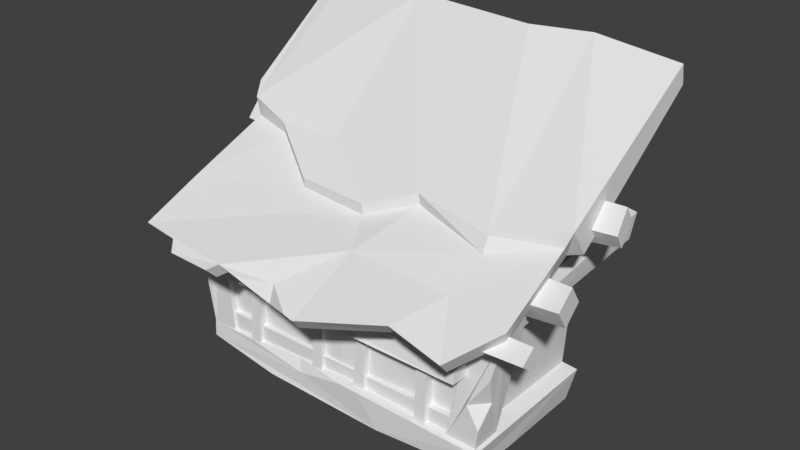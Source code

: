 # Source: roof_window_1.blend  (saved by Blender 2.78.0; exported with 4.5.12 LTS)
import bpy
from mathutils import Matrix  # noqa: F401  (used for matrix-valued properties, if any)

bpy.ops.wm.read_factory_settings(use_empty=True)
scene = bpy.context.scene
scene.name = 'Scene'

# ---- collections
col_collection_1 = bpy.data.collections.new('Collection 1'); scene.collection.children.link(col_collection_1)

# ---- world
world_world = bpy.data.worlds.new('World'); scene.world = world_world
world_world.color = (0.05088, 0.05088, 0.05088)
world_world.use_sun_shadow = False
world_world.sun_shadow_jitter_overblur = 0.0
world_world.cycles.sampling_method = 'MANUAL'

# ---- meshes
me_cube_017 = bpy.data.meshes.new('Cube.017')
me_cube_017.from_pydata([(-0.8581, -0.5296, 1.469), (-0.8571, -0.4469, 1.404), (-0.8437, -0.4472, 1.517), (-0.8409, -0.3631, 1.455), (-0.5489, -0.5112, 1.424), (-0.5563, -0.4212, 1.358), (-0.5259, -0.4233, 1.495), (-0.5349, -0.328, 1.427), (-0.8817, -0.2718, 1.607), (-0.8809, -0.2076, 1.566), (-0.8717, -0.2188, 1.683), (-0.8696, -0.1581, 1.64), (-0.4946, -0.2723, 1.576), (-0.5093, -0.1828, 1.517), (-0.4806, -0.2014, 1.698), (-0.4921, -0.1116, 1.638), (-0.861, -0.6739, 1.329), (-0.8556, -0.6086, 1.375), (-0.8629, -0.7393, 1.382), (-0.8567, -0.6742, 1.428), (-0.6113, -0.6533, 1.297), (-0.6092, -0.5755, 1.345), (-0.6132, -0.7292, 1.357), (-0.6103, -0.6504, 1.405), (-0.02701, -0.8846, 1.257), (-0.3978, -0.8455, 1.323), (-0.8111, -0.7973, 1.323), (-0.3533, -0.2507, 1.639), (-0.7728, -0.2252, 1.604), (-0.8099, -0.5771, 1.422), (-0.3816, -0.5893, 1.41), (-0.0153, -0.6243, 1.403), (-0.8661, 0.2666, 1.939), (-0.3988, 0.2551, 1.983), (0.1241, -0.4249, 1.589), (-0.007361, -0.9307, 1.314), (-0.3951, -0.8953, 1.373), (-0.8346, -0.852, 1.377), (-0.7969, -0.2856, 1.645), (-0.8247, -0.6167, 1.487), (-0.3734, -0.6234, 1.471), (0.01559, -0.6579, 1.471), (-0.8139, 0.2337, 2.066), (-0.3978, 0.2197, 2.098), (0.1325, 0.1735, 2.088), (-0.8269, -0.1943, 1.701), (-0.8467, -0.2279, 1.764), (-0.8922, 0.2357, 2.051), (-0.6619, -0.818, 1.321), (-0.6676, -0.8708, 1.372), (-0.6304, -0.8567, 1.29), (-0.4269, -0.8822, 1.305), (-0.636, -0.9094, 1.341), (-0.4241, -0.9317, 1.355), (-0.6209, -0.3255, 1.626), (-0.3625, -0.4886, 1.532), (-0.06615, -0.5079, 1.522), (-0.3639, -0.4943, 1.573), (-0.3551, -0.3287, 1.682), (0.1216, -0.4321, 1.637), (-0.6229, -0.3327, 1.675), (-0.8043, -0.2945, 1.722), (-0.06511, -0.5147, 1.568), (-0.6955, -0.5959, 0.7761), (-0.7684, -0.5923, 1.485), (-0.7483, -0.02338, 0.744), (-0.7646, 0.01131, 1.884), (0.4738, -0.5996, 0.7646), (0.5539, -0.5579, 1.459), (0.5196, -0.02338, 0.744), (0.5452, -0.008973, 1.898), (-0.7187, -0.5999, 0.8886), (-0.7212, -0.02462, 0.8998), (0.4934, -0.02462, 0.8998), (0.4952, -0.5923, 0.9082), (-0.7781, -0.008958, 0.8816), (0.5501, -0.008958, 0.8816), (0.5535, -0.6573, 0.8779), (-0.7554, -0.6357, 0.8748), (0.5267, -0.4176, 0.7524), (0.1191, -0.6629, 0.773), (0.532, -0.6492, 0.7968), (-0.4203, -0.6565, 0.7763), (-0.7507, -0.5897, 0.776), (-0.7524, -0.6417, 0.8127), (0.03271, -0.6684, 0.8997), (-0.09282, -0.6177, 0.909), (-0.7506, -0.6362, 0.8637), (-0.7522, -0.5148, 0.8726), (-0.6363, -0.6377, 0.8642), (-0.6375, -0.5156, 0.8731), (-0.072, -0.5639, 1.466), (0.4162, -0.6399, 0.8819), (0.5529, -0.5109, 1.363), (0.4157, -0.5164, 0.8905), (0.5429, -0.5138, 1.301), (0.5396, -0.6383, 0.8755), (0.6017, -0.5133, 1.364), (0.539, -0.5155, 0.8841), (0.5908, -0.5162, 1.301), (0.5526, 0.249, 1.462), (0.5404, 0.2324, 1.353), (0.6019, 0.2394, 1.46), (0.5887, 0.2251, 1.351), (-0.8168, -0.6368, 1.421), (-0.8191, -0.5146, 1.412), (-0.692, -0.5065, 1.394), (-0.6902, -0.6284, 1.404), (0.4805, -0.6018, 1.358), (0.4818, -0.4826, 1.361), (0.6187, -0.4891, 1.373), (0.617, -0.6007, 1.359), (0.5823, -0.6281, 1.173), (0.5512, -0.6411, 0.965), (0.5003, -0.6413, 1.051), (0.5634, -0.5834, 1.057), (-0.78, -0.6449, 1.127), (-0.7998, -0.6437, 1.293), (-0.7887, -0.6088, 1.201), (-0.7576, -0.6447, 1.188), (-0.05601, -0.6647, 0.8969), (-0.5305, -0.645, 0.8819), (-0.2876, -0.6294, 0.8978), (-0.2634, -0.6533, 0.8495), (-0.6881, -0.6265, 0.8745), (-0.6881, -0.6265, 0.9535), (-0.6881, -0.5878, 0.9535), (0.4773, -0.6265, 0.8745), (0.4773, -0.6265, 0.9535), (0.4773, -0.5878, 0.9535), (0.4773, -0.5826, 1.192), (0.4773, -0.5921, 1.14), (0.4773, -0.6788, 1.2), (0.4773, -0.6872, 1.145), (-0.6881, -0.5967, 1.217), (-0.6881, -0.602, 1.155), (-0.6881, -0.6907, 1.221), (-0.6881, -0.6952, 1.157), (-0.1648, -0.6035, 0.8913), (-0.2102, -0.6035, 0.8913), (-0.1648, -0.6433, 0.8913), (-0.2102, -0.6433, 0.8913), (-0.1648, -0.5816, 1.137), (-0.2102, -0.5834, 1.139), (-0.1648, -0.6213, 1.136), (-0.2102, -0.6231, 1.139), (-0.4882, -0.6035, 0.8843), (-0.5336, -0.6035, 0.8843), (-0.4882, -0.6433, 0.8843), (-0.5336, -0.6433, 0.8843), (-0.4882, -0.5891, 1.14), (-0.5336, -0.5908, 1.143), (-0.4882, -0.6298, 1.142), (-0.5336, -0.6314, 1.144), (0.04184, -0.6035, 0.8913), (-0.003566, -0.6035, 0.8913), (0.04184, -0.6433, 0.8913), (-0.003566, -0.6433, 0.8913), (0.04184, -0.5824, 1.138), (-0.003566, -0.581, 1.136), (0.04184, -0.6216, 1.137), (-0.003566, -0.6207, 1.135), (0.3244, -0.6035, 0.8913), (0.279, -0.6035, 0.8913), (0.3244, -0.6433, 0.8913), (0.279, -0.6433, 0.8913), (0.3244, -0.5893, 1.148), (0.279, -0.591, 1.15), (0.3244, -0.6303, 1.149), (0.279, -0.6315, 1.151), (-0.7437, -0.611, 1.171), (0.5248, -0.594, 1.161), (-0.08295, -0.6026, 1.145), (-0.7187, -0.6034, 0.8886), (0.4952, -0.5959, 0.9082), (-0.09282, -0.6212, 0.909), (-0.7437, -0.6146, 1.171), (0.5248, -0.5976, 1.161), (-0.08295, -0.6061, 1.145), (0.3195, -0.7972, 1.338), (0.3388, -0.8479, 1.394), (0.4044, -0.6316, 1.398), (0.4353, -0.6637, 1.461), (0.5497, -0.8197, 1.3), (0.5625, -0.8713, 1.355), (0.6614, -0.6697, 1.371), (0.6886, -0.7092, 1.443), (0.4083, -0.3187, 1.585), (0.4529, -0.5135, 1.55), (0.662, -0.3438, 1.547), (0.6943, -0.4122, 1.612), (0.09237, -0.3948, 1.567), (0.3788, 0.2159, 2.095), (0.4532, -0.4886, 1.608), (0.7185, 0.224, 2.053), (0.7175, -0.4027, 1.671), (0.7159, -0.3288, 1.563), (0.7185, 0.2395, 1.976), (0.7726, -0.5534, 1.47), (0.7717, -0.5035, 1.393), (0.7582, -0.4577, 1.515), (0.7554, -0.4058, 1.439), (0.4635, -0.5602, 1.451), (0.4708, -0.503, 1.367), (0.4404, -0.4466, 1.512), (0.4494, -0.3862, 1.428), (0.8066, -0.2898, 1.641), (0.8059, -0.2507, 1.584), (0.7967, -0.2223, 1.716), (0.7945, -0.1811, 1.658), (0.4196, -0.307, 1.622), (0.4343, -0.2453, 1.529), (0.4151, -0.2162, 1.705), (0.4171, -0.1605, 1.637), (0.7632, -0.6654, 1.312), (0.7578, -0.5985, 1.348), (0.7652, -0.73, 1.362), (0.759, -0.6619, 1.398), (0.5135, -0.6746, 1.312), (0.5115, -0.5933, 1.349), (0.5155, -0.7489, 1.366), (0.5126, -0.6662, 1.402), (0.3769, 0.2389, 1.977), (0.1836, -0.6727, 1.194), (-0.3859, -0.6768, 1.2), (-0.2371, -0.6771, 1.167), (-0.2342, -0.634, 1.193), (-0.6845, 0.2291, 1.471), (-0.6845, 0.2323, 1.353), (-0.7763, 0.2253, 1.471), (-0.7763, 0.2323, 1.353), (-0.6845, -0.5394, 1.403), (-0.6845, -0.5482, 1.354), (-0.7763, -0.5444, 1.414), (-0.7763, -0.5523, 1.363), (-0.3052, -0.9052, 1.362), (-0.04757, -0.9253, 1.318), (-0.1645, -0.8558, 1.362), (-0.1645, -0.8807, 1.296), (-0.767, -0.3182, 1.601), (0.5498, -0.3189, 1.602)], [], [(1, 0, 2, 3), (9, 8, 10, 11), (1, 5, 4, 0), (2, 6, 7, 3), (0, 4, 6, 2), (3, 7, 5, 1), (9, 13, 12, 8), (10, 14, 15, 11), (8, 12, 14, 10), (11, 15, 13, 9), (17, 16, 18, 19), (17, 21, 20, 16), (18, 22, 23, 19), (16, 20, 22, 18), (19, 23, 21, 17), (30, 31, 24, 25), (32, 33, 27, 28), (29, 30, 25, 48, 26), (28, 27, 30, 29), (40, 36, 235, 237, 236, 35, 41), (54, 55, 57, 60), (39, 37, 49, 36, 40), (38, 39, 40, 55, 54), (28, 29, 39, 38), (25, 24, 35, 236, 238, 235, 36), (28, 38, 46, 45), (32, 28, 45), (29, 26, 37, 39), (26, 48, 49, 37), (32, 45, 46, 47), (38, 54, 60, 61), (52, 50, 51, 53), (49, 48, 50, 52), (48, 25, 51, 50), (25, 36, 53, 51), (36, 49, 52, 53), (58, 57, 62, 59), (34, 56, 55, 40, 41), (56, 34, 59, 62), (42, 61, 60, 58, 43), (43, 58, 59, 44), (61, 42, 47, 46), (60, 57, 58), (46, 38, 61), (55, 56, 62, 57), (71, 170, 64, 239, 72), (73, 240, 68, 171, 74), (77, 74, 86, 85), (76, 73, 74, 77), (78, 71, 72, 75), (63, 84, 83), (69, 76, 77, 81, 79), (67, 81, 80), (79, 81, 67), (80, 81, 77, 85), (83, 84, 78, 75, 65), (82, 84, 63), (87, 116, 118, 117, 104, 105, 88), (85, 86, 71, 78, 121, 122, 120), (85, 120, 123, 121, 78, 84, 82, 80), (88, 105, 106, 90), (90, 106, 107, 89), (89, 107, 104, 117, 119, 116, 87), (92, 108, 109, 94), (94, 109, 110, 98), (98, 110, 111, 112, 115, 113, 96), (71, 86, 172, 170), (96, 113, 114, 112, 111, 108, 92), (99, 95, 101, 103), (97, 99, 103, 102), (93, 97, 102, 100), (74, 171, 172, 86), (114, 115, 112), (115, 114, 113), (116, 119, 118), (117, 118, 119), (122, 123, 120), (123, 122, 121), (137, 136, 134, 135), (130, 134, 136, 224, 226, 223, 132), (127, 128, 125, 124), (129, 126, 125, 128), (133, 132, 223, 225, 224, 136, 137), (131, 130, 132, 133), (135, 131, 133, 137), (138, 142, 144, 140), (141, 140, 144, 145), (143, 139, 141, 145), (146, 150, 152, 148), (149, 148, 152, 153), (151, 147, 149, 153), (154, 158, 160, 156), (157, 156, 160, 161), (159, 155, 157, 161), (162, 166, 168, 164), (165, 164, 168, 169), (167, 163, 165, 169), (170, 172, 91, 64), (172, 171, 68, 91), (173, 175, 178, 176), (174, 177, 178, 175), (35, 24, 179, 180), (182, 180, 184, 186), (179, 181, 185, 183), (180, 182, 41, 35), (24, 31, 181, 179), (180, 179, 183, 184), (183, 185, 186, 184), (186, 185, 189, 190), (182, 186, 190, 188), (185, 181, 187, 189), (191, 187, 181, 31), (27, 191, 31, 30), (41, 182, 188, 34), (44, 59, 193, 192), (59, 34, 188, 193), (192, 193, 195, 194), (190, 195, 193, 188), (194, 195, 196, 197), (195, 190, 189, 196), (199, 198, 202, 203), (200, 201, 205, 204), (198, 200, 204, 202), (201, 199, 203, 205), (207, 206, 210, 211), (208, 209, 213, 212), (206, 208, 212, 210), (209, 207, 211, 213), (215, 214, 218, 219), (216, 217, 221, 220), (214, 216, 220, 218), (217, 215, 219, 221), (198, 199, 201, 200), (214, 215, 217, 216), (206, 207, 209, 208), (189, 187, 196), (222, 197, 196, 187), (237, 238, 236), (226, 225, 223), (225, 226, 224), (238, 237, 235), (230, 234, 233, 229), (229, 233, 231, 227), (228, 232, 234, 230), (72, 239, 66), (240, 73, 70)])
_uv = me_cube_017.uv_layers.new(name='UVMap')
_uv.uv.foreach_set('vector', [0.03088, 0.9726, 0.03088, 0.9726, 0.03088, 0.9726, 0.03088, 0.9726, 0.03088, 0.9726, 0.03088, 0.9726, 0.03088, 0.9726, 0.03088, 0.9726, 0.03088, 0.9726, 0.03088, 0.9726, 0.03088, 0.9726, 0.03088, 0.9726, 0.03088, 0.9726, 0.03088, 0.9726, 0.03088, 0.9726, 0.03088, 0.9726, 0.03088, 0.9726, 0.03088, 0.9726, 0.03088, 0.9726, 0.03088, 0.9726, 0.03088, 0.9726, 0.03088, 0.9726, 0.03088, 0.9726, 0.03088, 0.9726, 0.03088, 0.9726, 0.03088, 0.9726, 0.03088, 0.9726, 0.03088, 0.9726, 0.03088, 0.9726, 0.03088, 0.9726, 0.03088, 0.9726, 0.03088, 0.9726, 0.03088, 0.9726, 0.03088, 0.9726, 0.03088, 0.9726, 0.03088, 0.9726, 0.03088, 0.9726, 0.03088, 0.9726, 0.03088, 0.9726, 0.03088, 0.9726, 0.03088, 0.9726, 0.03088, 0.9726, 0.03088, 0.9726, 0.03088, 0.9726, 0.03088, 0.9726, 0.03088, 0.9726, 0.03088, 0.9726, 0.03088, 0.9726, 0.03088, 0.9726, 0.03088, 0.9726, 0.03088, 0.9726, 0.03088, 0.9726, 0.03088, 0.9726, 0.03088, 0.9726, 0.03088, 0.9726, 0.03088, 0.9726, 0.03088, 0.9726, 0.03088, 0.9726, 0.03088, 0.9726, 0.03088, 0.9726, 0.7697, 0.05925, 0.8062, 0.05758, 0.8053, 0.02602, 0.7684, 0.0326, 0.7282, 0.1519, 0.7669, 0.1535, 0.7721, 0.1027, 0.7304, 0.1022, 0.7327, 0.06029, 0.7697, 0.05925, 0.7684, 0.0326, 0.7421, 0.03414, 0.7273, 0.0356, 0.7304, 0.1022, 0.7721, 0.1027, 0.7697, 0.05925, 0.7327, 0.06029, 0.03027, 0.9926, 0.03027, 0.9926, 0.03027, 0.9926, 0.03027, 0.9926, 0.03027, 0.9926, 0.03027, 0.9926, 0.03027, 0.9926, 0.04096, 0.9929, 0.04096, 0.9929, 0.04096, 0.9929, 0.04096, 0.9929, 0.03027, 0.9926, 0.03027, 0.9926, 0.03027, 0.9926, 0.03027, 0.9926, 0.03027, 0.9926, 0.03027, 0.9926, 0.03027, 0.9926, 0.03027, 0.9926, 0.03027, 0.9926, 0.03027, 0.9926, 0.04096, 0.9929, 0.04096, 0.9929, 0.04096, 0.9929, 0.04096, 0.9929, 0.04096, 0.9929, 0.04096, 0.9929, 0.04096, 0.9929, 0.04096, 0.9929, 0.04096, 0.9929, 0.04096, 0.9929, 0.04096, 0.9929, 0.04096, 0.9929, 0.04096, 0.9929, 0.04096, 0.9929, 0.04096, 0.9929, 0.7293, 0.1764, 0.7252, 0.133, 0.7186, 0.1471, 0.04096, 0.9929, 0.04096, 0.9929, 0.04096, 0.9929, 0.04096, 0.9929, 0.04096, 0.9929, 0.04096, 0.9929, 0.04096, 0.9929, 0.04096, 0.9929, 0.04096, 0.9929, 0.04096, 0.9929, 0.04096, 0.9929, 0.04096, 0.9929, 0.04096, 0.9929, 0.04096, 0.9929, 0.04096, 0.9929, 0.04096, 0.9929, 0.04096, 0.9929, 0.04096, 0.9929, 0.04096, 0.9929, 0.04096, 0.9929, 0.04096, 0.9929, 0.04096, 0.9929, 0.04096, 0.9929, 0.04096, 0.9929, 0.737, 0.06687, 0.7734, 0.05803, 0.7684, 0.05553, 0.7398, 0.06074, 0.04096, 0.9929, 0.04096, 0.9929, 0.04096, 0.9929, 0.04096, 0.9929, 0.03027, 0.9926, 0.03027, 0.9926, 0.03027, 0.9926, 0.03027, 0.9926, 0.03027, 0.9926, 0.03027, 0.9926, 0.03027, 0.9926, 0.03027, 0.9926, 0.03027, 0.9926, 0.03027, 0.9926, 0.03027, 0.9926, 0.03027, 0.9926, 0.03027, 0.9926, 0.04096, 0.9929, 0.04096, 0.9929, 0.04096, 0.9929, 0.04096, 0.9929, 0.03027, 0.9926, 0.03027, 0.9926, 0.03027, 0.9926, 0.03027, 0.9926, 0.03027, 0.9926, 0.03027, 0.9926, 0.03027, 0.9926, 0.03027, 0.9926, 0.03027, 0.9926, 0.03027, 0.9926, 0.03027, 0.9926, 0.03027, 0.9926, 0.03027, 0.9926, 0.03027, 0.9926, 0.03027, 0.9926, 0.03027, 0.9926, 0.03027, 0.9926, 0.03027, 0.9926, 0.03027, 0.9926, 0.04096, 0.9929, 0.04096, 0.9929, 0.04096, 0.9929, 0.04096, 0.9929, 0.9089, 0.0582, 0.9074, 0.08816, 0.9059, 0.1177, 0.9307, 0.1142, 0.9689, 0.05937, 0.9689, 0.05937, 0.9366, 0.1136, 0.9057, 0.1181, 0.9077, 0.08938, 0.9096, 0.06024, 0.04062, 0.9707, 0.04062, 0.9707, 0.04062, 0.9707, 0.04062, 0.9707, 0.04062, 0.9707, 0.04062, 0.9707, 0.04062, 0.9707, 0.04062, 0.9707, 0.04062, 0.9707, 0.04062, 0.9707, 0.04062, 0.9707, 0.04062, 0.9707, 0.04062, 0.9707, 0.04062, 0.9707, 0.04062, 0.9707, 0.04062, 0.9707, 0.04062, 0.9707, 0.04062, 0.9707, 0.04062, 0.9707, 0.04062, 0.9707, 0.04062, 0.9707, 0.04062, 0.9707, 0.04062, 0.9707, 0.04062, 0.9707, 0.04062, 0.9707, 0.04062, 0.9707, 0.04043, 0.9707, 0.04043, 0.9707, 0.04043, 0.9707, 0.04043, 0.9707, 0.04062, 0.9707, 0.04062, 0.9707, 0.04062, 0.9707, 0.04062, 0.9707, 0.04062, 0.9707, 0.04062, 0.9707, 0.04062, 0.9707, 0.04062, 0.9707, 0.02673, 0.9717, 0.02673, 0.9717, 0.02673, 0.9717, 0.02673, 0.9717, 0.02673, 0.9717, 0.02673, 0.9717, 0.02673, 0.9717, 0.04062, 0.9707, 0.04062, 0.9707, 0.04062, 0.9707, 0.04062, 0.9707, 0.04062, 0.9707, 0.04062, 0.9707, 0.04062, 0.9707, 0.04043, 0.9707, 0.04043, 0.9707, 0.04043, 0.9707, 0.04043, 0.9707, 0.04043, 0.9707, 0.04043, 0.9707, 0.04043, 0.9707, 0.04043, 0.9707, 0.02673, 0.9717, 0.02673, 0.9717, 0.02673, 0.9717, 0.02673, 0.9717, 0.02673, 0.9717, 0.02673, 0.9717, 0.02673, 0.9717, 0.02673, 0.9717, 0.02673, 0.9717, 0.02673, 0.9717, 0.02673, 0.9717, 0.02673, 0.9717, 0.02673, 0.9717, 0.02673, 0.9717, 0.02673, 0.9717, 0.03088, 0.9726, 0.03088, 0.9726, 0.03088, 0.9726, 0.03088, 0.9726, 0.03088, 0.9726, 0.03088, 0.9726, 0.03088, 0.9726, 0.03088, 0.9726, 0.03088, 0.9726, 0.03088, 0.9726, 0.03088, 0.9726, 0.03088, 0.9726, 0.03088, 0.9726, 0.03088, 0.9726, 0.03088, 0.9726, 0.04062, 0.9196, 0.04062, 0.9196, 0.04062, 0.9196, 0.04062, 0.9196, 0.03088, 0.9726, 0.03088, 0.9726, 0.03088, 0.9726, 0.03088, 0.9726, 0.03088, 0.9726, 0.03088, 0.9726, 0.03088, 0.9726, 0.03088, 0.9726, 0.03088, 0.9726, 0.03088, 0.9726, 0.03088, 0.9726, 0.03088, 0.9726, 0.03088, 0.9726, 0.03088, 0.9726, 0.03088, 0.9726, 0.03088, 0.9726, 0.03088, 0.9726, 0.03088, 0.9726, 0.03088, 0.9726, 0.04062, 0.9196, 0.04062, 0.9196, 0.04062, 0.9196, 0.04062, 0.9196, 0.03088, 0.9726, 0.03088, 0.9726, 0.03088, 0.9726, 0.03088, 0.9726, 0.03088, 0.9726, 0.03088, 0.9726, 0.02673, 0.9717, 0.02673, 0.9717, 0.02673, 0.9717, 0.02673, 0.9717, 0.02673, 0.9717, 0.02673, 0.9717, 0.04062, 0.9707, 0.04062, 0.9707, 0.04062, 0.9707, 0.04062, 0.9707, 0.04062, 0.9707, 0.04062, 0.9707, 0.0393, 0.9711, 0.0393, 0.9711, 0.0393, 0.9711, 0.0393, 0.9711, 0.03778, 0.9723, 0.03778, 0.9723, 0.03778, 0.9723, 0.03778, 0.9723, 0.03778, 0.9723, 0.03778, 0.9723, 0.03778, 0.9723, 0.03778, 0.9723, 0.03778, 0.9723, 0.03778, 0.9723, 0.03778, 0.9723, 0.03778, 0.9723, 0.03778, 0.9723, 0.03778, 0.9723, 0.03778, 0.9723, 0.03778, 0.9723, 0.03778, 0.9723, 0.03778, 0.9723, 0.03778, 0.9723, 0.03778, 0.9723, 0.03778, 0.9723, 0.03778, 0.9723, 0.0393, 0.9711, 0.0393, 0.9711, 0.0393, 0.9711, 0.0393, 0.9711, 0.03778, 0.9723, 0.03778, 0.9723, 0.03778, 0.9723, 0.03778, 0.9723, 0.03778, 0.9723, 0.03778, 0.9723, 0.03778, 0.9723, 0.03778, 0.9723, 0.03778, 0.9723, 0.03778, 0.9723, 0.03778, 0.9723, 0.03778, 0.9723, 0.03778, 0.9723, 0.03778, 0.9723, 0.03778, 0.9723, 0.03778, 0.9723, 0.03778, 0.9723, 0.03778, 0.9723, 0.03778, 0.9723, 0.03778, 0.9723, 0.03778, 0.9723, 0.03778, 0.9723, 0.03778, 0.9723, 0.03778, 0.9723, 0.03778, 0.9723, 0.03778, 0.9723, 0.03778, 0.9723, 0.03778, 0.9723, 0.03778, 0.9723, 0.03778, 0.9723, 0.03778, 0.9723, 0.03778, 0.9723, 0.03778, 0.9723, 0.03778, 0.9723, 0.03778, 0.9723, 0.03778, 0.9723, 0.03778, 0.9723, 0.03778, 0.9723, 0.03778, 0.9723, 0.03778, 0.9723, 0.03778, 0.9723, 0.03778, 0.9723, 0.03778, 0.9723, 0.03778, 0.9723, 0.03778, 0.9723, 0.03778, 0.9723, 0.03778, 0.9723, 0.03778, 0.9723, 0.03778, 0.9723, 0.03778, 0.9723, 0.03778, 0.9723, 0.03778, 0.9723, 0.8007, 0.09842, 0.8584, 0.09848, 0.8596, 0.1249, 0.7988, 0.1232, 0.8584, 0.09848, 0.9115, 0.09842, 0.9143, 0.1225, 0.8596, 0.1249, 0.3807, 0.2178, 0.4436, 0.2771, 0.4197, 0.3062, 0.3519, 0.2452, 0.5045, 0.3307, 0.482, 0.3623, 0.4197, 0.3062, 0.4436, 0.2771, 0.04096, 0.9929, 0.04096, 0.9929, 0.04096, 0.9929, 0.04096, 0.9929, 0.03027, 0.9926, 0.03027, 0.9926, 0.03027, 0.9926, 0.03027, 0.9926, 0.8396, 0.03891, 0.8479, 0.05804, 0.8734, 0.05232, 0.8625, 0.03468, 0.03027, 0.9926, 0.03027, 0.9926, 0.03027, 0.9926, 0.03027, 0.9926, 0.8053, 0.02602, 0.8062, 0.05758, 0.8479, 0.05804, 0.8396, 0.03891, 0.04096, 0.9929, 0.04096, 0.9929, 0.04096, 0.9929, 0.04096, 0.9929, 0.04096, 0.9929, 0.04096, 0.9929, 0.04096, 0.9929, 0.04096, 0.9929, 0.04096, 0.9929, 0.04096, 0.9929, 0.04096, 0.9929, 0.04096, 0.9929, 0.03027, 0.9926, 0.03027, 0.9926, 0.03027, 0.9926, 0.03027, 0.9926, 0.8734, 0.05232, 0.8479, 0.05804, 0.8478, 0.09541, 0.8731, 0.09107, 0.8166, 0.0883, 0.8478, 0.09541, 0.8479, 0.05804, 0.8062, 0.05758, 0.7721, 0.1027, 0.8166, 0.0883, 0.8062, 0.05758, 0.7697, 0.05925, 0.03027, 0.9926, 0.03027, 0.9926, 0.03027, 0.9926, 0.03027, 0.9926, 0.03027, 0.9926, 0.03027, 0.9926, 0.03027, 0.9926, 0.03027, 0.9926, 0.04096, 0.9929, 0.04096, 0.9929, 0.04096, 0.9929, 0.04096, 0.9929, 0.03027, 0.9926, 0.03027, 0.9926, 0.03027, 0.9926, 0.03027, 0.9926, 0.04096, 0.9929, 0.04096, 0.9929, 0.04096, 0.9929, 0.04096, 0.9929, 0.04096, 0.9929, 0.04096, 0.9929, 0.04096, 0.9929, 0.04096, 0.9929, 0.04096, 0.9929, 0.04096, 0.9929, 0.04096, 0.9929, 0.04096, 0.9929, 0.03088, 0.9726, 0.03088, 0.9726, 0.03088, 0.9726, 0.03088, 0.9726, 0.03088, 0.9726, 0.03088, 0.9726, 0.03088, 0.9726, 0.03088, 0.9726, 0.03088, 0.9726, 0.03088, 0.9726, 0.03088, 0.9726, 0.03088, 0.9726, 0.03088, 0.9726, 0.03088, 0.9726, 0.03088, 0.9726, 0.03088, 0.9726, 0.03088, 0.9726, 0.03088, 0.9726, 0.03088, 0.9726, 0.03088, 0.9726, 0.03088, 0.9726, 0.03088, 0.9726, 0.03088, 0.9726, 0.03088, 0.9726, 0.03088, 0.9726, 0.03088, 0.9726, 0.03088, 0.9726, 0.03088, 0.9726, 0.03088, 0.9726, 0.03088, 0.9726, 0.03088, 0.9726, 0.03088, 0.9726, 0.03088, 0.9726, 0.03088, 0.9726, 0.03088, 0.9726, 0.03088, 0.9726, 0.03088, 0.9726, 0.03088, 0.9726, 0.03088, 0.9726, 0.03088, 0.9726, 0.03088, 0.9726, 0.03088, 0.9726, 0.03088, 0.9726, 0.03088, 0.9726, 0.03088, 0.9726, 0.03088, 0.9726, 0.03088, 0.9726, 0.03088, 0.9726, 0.03088, 0.9726, 0.03088, 0.9726, 0.03088, 0.9726, 0.03088, 0.9726, 0.03088, 0.9726, 0.03088, 0.9726, 0.03088, 0.9726, 0.03088, 0.9726, 0.03088, 0.9726, 0.03088, 0.9726, 0.03088, 0.9726, 0.03088, 0.9726, 0.8731, 0.09107, 0.8478, 0.09541, 0.8784, 0.0933, 0.844, 0.1527, 0.8779, 0.153, 0.8784, 0.0933, 0.8478, 0.09541, 0.03027, 0.9926, 0.04096, 0.9929, 0.03027, 0.9926, 0.03778, 0.9723, 0.03778, 0.9723, 0.03778, 0.9723, 0.03778, 0.9723, 0.03778, 0.9723, 0.03778, 0.9723, 0.04096, 0.9929, 0.03027, 0.9926, 0.04096, 0.9929, 0.0393, 0.9711, 0.0393, 0.9711, 0.0393, 0.9711, 0.0393, 0.9711, 0.0393, 0.9711, 0.0393, 0.9711, 0.0393, 0.9711, 0.0393, 0.9711, 0.0393, 0.9711, 0.0393, 0.9711, 0.0393, 0.9711, 0.0393, 0.9711, 0.9689, 0.05937, 0.9307, 0.1142, 0.973, 0.1083, 0.9366, 0.1136, 0.9689, 0.05937, 0.9718, 0.1084])
me_cube_017.use_remesh_preserve_volume = False
me_cube_017.use_remesh_preserve_attributes = False
me_cube_017.use_mirror_vertex_groups = False
me_cube_017.update()

# ---- objects
ob_cube_005 = bpy.data.objects.new('Cube.005', me_cube_017)

# ---- transforms, parenting, visibility, modifiers, constraints
ob_cube_005.location = (0.04895, -0.9645, 0.6682)
ob_cube_005.scale = (1.37, 1.37, 1.37)
ob_cube_005.lineart.crease_threshold = 0.0

# ---- collection membership
col_collection_1.objects.link(ob_cube_005)

# ---- scene / render settings (as saved in the file)
scene.frame_start = 1; scene.frame_end = 250; scene.frame_set(40)
scene.render.engine = 'BLENDER_EEVEE_NEXT'
scene.render.resolution_percentage = 50
scene.render.dither_intensity = 0.0
scene.cycles.use_denoising = False
scene.cycles.samples = 128
scene.cycles.sampling_pattern = 'TABULATED_SOBOL'
scene.cycles.light_sampling_threshold = 0.0
scene.cycles.use_adaptive_sampling = False
scene.cycles.use_light_tree = False
scene.cycles.blur_glossy = 0.0
scene.cycles.sample_clamp_indirect = 0.0
scene.view_settings.view_transform = 'Standard'
bpy.context.view_layer.update()

# ---- added for rendering (the .blend has no active camera and no usable light): camera, sun
cam_auto = bpy.data.cameras.new('AutoCamera')
cam_auto.lens = 50.0
cam_auto.sensor_width = 36.0
cam_auto.clip_end = 1000.0
ob_auto_camera = bpy.data.objects.new('AutoCamera', cam_auto)
scene.collection.objects.link(ob_auto_camera)
ob_auto_camera.location = (3.13531, -5.19395, 5.13101)
ob_auto_camera.rotation_euler = (1.09748, -7.21219e-08, 0.694738)
scene.camera = ob_auto_camera
light_auto_sun = bpy.data.lights.new('AutoSun', 'SUN')
light_auto_sun.energy = 3.0
light_auto_sun.angle = 0.0523599
ob_auto_sun = bpy.data.objects.new('AutoSun', light_auto_sun)
scene.collection.objects.link(ob_auto_sun)
ob_auto_sun.rotation_euler = (0.872665, 0.174533, 0.523599)
bpy.context.view_layer.update()
